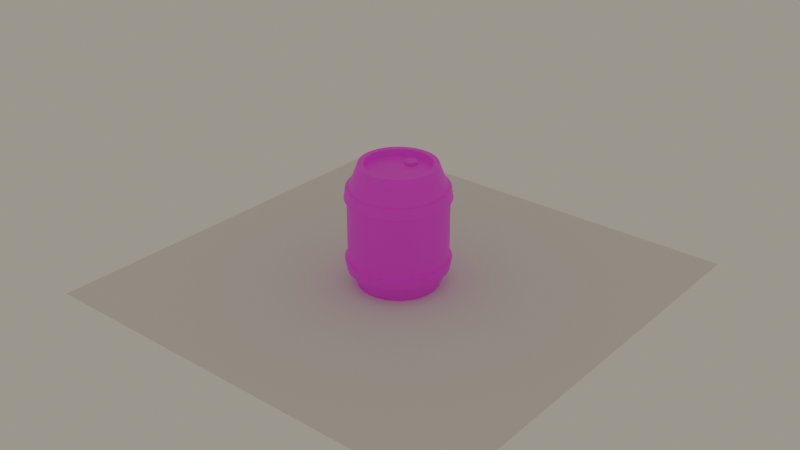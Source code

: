 # Source: Cylinder.blend  (saved by Blender 4.3.32; exported with 4.5.12 LTS)
import bpy
from mathutils import Matrix  # noqa: F401  (used for matrix-valued properties, if any)

bpy.ops.wm.read_factory_settings(use_empty=True)
scene = bpy.context.scene
scene.name = 'Scene'

# ---- collections
col_collection = bpy.data.collections.new('Collection'); scene.collection.children.link(col_collection)

# ---- images (referenced by path relative to the original .blend; pixels are not part of the script)
import os
ASSET_DIR = os.environ.get("B2B_ASSET_DIR", "")  # directory of the original .blend (textures are referenced by path, not embedded)
HERE = os.path.dirname(os.path.abspath(__file__))  # packed textures are extracted next to this script under _unpacked/

def load_image(name, relpath, width, height, colorspace="sRGB"):
    """Load a texture the original file referenced (path relative to the .blend, or extracted next to this script)."""
    p = next((c for c in (os.path.join(HERE, relpath), os.path.join(ASSET_DIR, relpath)) if relpath and os.path.exists(c)), "")
    if p:
        img = bpy.data.images.load(p, check_existing=True)
        img.name = name
    else:  # same state as the original file: an image datablock whose file is absent (Cycles renders it pink)
        img = bpy.data.images.new(name, width, height)
        img.source = "FILE"
        img.filepath = "//" + (relpath or name)
    img.colorspace_settings.name = colorspace
    return img
img_barrelalbida_png_001 = load_image('BarrelAlbida.png.001', 'BarrelAlbida.png', 1024, 1024, 'sRGB')

# ---- materials (node trees are filled in below, after node groups)
mat_barrel = bpy.data.materials.new('Barrel')

# ---- material node trees
mat_barrel.use_nodes = True; mat_barrel.node_tree.nodes.clear()
_N = mat_barrel.node_tree.nodes; _L = mat_barrel.node_tree.links
n0 = _N.new('ShaderNodeBsdfPrincipled'); n0.name = 'Principled BSDF'; n0.location = (10, 300)
n1 = _N.new('ShaderNodeOutputMaterial'); n1.name = 'Material Output'; n1.location = (300, 300)
n2 = _N.new('ShaderNodeTexImage'); n2.name = 'Image Texture'; n2.location = (-280, 273)
n2.image = img_barrelalbida_png_001
_L.new(n0.outputs[0], n1.inputs[0])
_L.new(n2.outputs[0], n0.inputs[0])
n1.is_active_output = True

# ---- world
world_world = bpy.data.worlds.new('World'); scene.world = world_world
world_world.use_nodes = True; world_world.node_tree.nodes.clear()
_N = world_world.node_tree.nodes; _L = world_world.node_tree.links
n0 = _N.new('ShaderNodeOutputWorld'); n0.name = 'World Output'; n0.location = (300, 300)
n1 = _N.new('ShaderNodeBackground'); n1.name = 'Background'; n1.location = (10, 300)
n1.inputs[0].default_value = (0.3768, 0.3419, 0.2788, 1.0)
_L.new(n1.outputs[0], n0.inputs[0])
n0.is_active_output = True
world_world.color = (0.05088, 0.05088, 0.05088)
world_world.sun_shadow_jitter_overblur = 0.0

# ---- meshes
me_barrel = bpy.data.meshes.new('Barrel')
me_barrel.from_pydata([(0.0, 3.081, 14.5), (0.5941, 1.272, 14.5), (0.9574, 2.39, 14.5), (0.0, 3.081, 14.82), (0.5941, 1.272, 14.82), (0.9574, 2.39, 14.82), (0.0, 4.658, 15.3), (4.273, 2.195, 15.3), (2.469, -4.534, 15.3), (0.0, -5.194, 15.3), (0.0, 6.045, 7.24), (3.163, 5.199, 7.24), (5.474, 2.889, 7.24), (6.319, -0.268, 7.24), (5.474, -3.425, 7.24), (0.0, -6.581, 7.24), (0.0, 6.435, 11.11), (0.0, 6.213, 12.4), (0.0, 5.823, 12.39), (0.0, 6.045, 11.1), (0.0, -6.359, 12.39), (0.0, -6.581, 11.1), (3.052, -5.543, 12.39), (3.163, -5.735, 11.1), (5.474, -3.425, 11.1), (5.281, 2.778, 12.39), (5.474, 2.889, 11.1), (0.0, -6.749, 12.4), (0.0, -6.971, 11.11), (3.214, -5.881, 12.4), (3.324, -6.073, 11.11), (5.562, -3.509, 12.4), (6.422, -0.268, 12.4), (3.214, 5.345, 12.4), (0.0, 3.939, 15.3), (3.649, 1.835, 15.3), (3.649, -2.371, 15.3), (0.0, -4.475, 15.3), (0.0, 3.939, 14.48), (4.213, -0.268, 14.48), (3.649, -2.371, 14.48), (0.0, -4.475, 14.48), (4.273, -2.731, 15.3), (4.933, -0.268, 15.3), (2.469, 3.998, 15.3), (5.753, -3.619, 11.11), (6.642, -0.268, 11.11), (5.753, 3.084, 11.11), (5.562, 2.973, 12.4), (3.163, -5.735, 7.24), (3.324, 5.537, 11.11), (3.052, 5.007, 12.39), (3.163, 5.199, 11.1), (6.098, -0.268, 12.39), (6.319, -0.268, 11.1), (5.281, -3.314, 12.39), (2.11, -3.911, 15.3), (4.213, -0.268, 15.3), (2.11, 3.375, 15.3), (2.11, -3.911, 14.48), (3.649, 1.835, 14.48), (2.11, 3.375, 14.48), (0.0, 4.658, -0.8209), (2.469, 3.998, -0.8209), (4.273, 2.195, -0.8209), (4.273, -2.731, -0.8209), (2.469, -4.534, -0.8209), (0.0, -5.194, -0.8209), (0.0, 6.435, 3.373), (0.0, 6.213, 2.083), (0.0, 5.823, 2.088), (0.0, 6.045, 3.378), (0.0, -6.359, 2.088), (0.0, -6.581, 3.378), (3.052, -5.543, 2.088), (3.163, -5.735, 3.378), (5.281, -3.314, 2.088), (6.319, -0.268, 3.378), (5.281, 2.778, 2.088), (3.052, 5.007, 2.088), (3.163, 5.199, 3.378), (0.0, -6.749, 2.083), (0.0, -6.971, 3.373), (3.214, -5.881, 2.083), (6.422, -0.268, 2.083), (5.562, 2.973, 2.083), (3.214, 5.345, 2.083), (3.324, 5.537, 3.373), (0.0, 3.939, -0.8209), (3.649, 1.835, -0.8209), (4.213, -0.268, -0.8209), (0.0, -4.475, -0.8209), (0.0, 3.939, 1.907e-06), (3.649, 1.835, 1.907e-06), (3.649, -2.371, 1.907e-06), (0.0, -4.475, 1.907e-06), (4.933, -0.268, -0.8209), (3.324, -6.073, 3.373), (5.753, -3.619, 3.373), (5.562, -3.509, 2.083), (6.642, -0.268, 3.373), (5.753, 3.084, 3.373), (5.474, 2.889, 3.378), (6.098, -0.268, 2.088), (5.474, -3.425, 3.378), (2.11, -3.911, -0.8209), (3.649, -2.371, -0.8209), (2.11, 3.375, -0.8209), (0.0, 1.272, 14.82), (0.0, 1.272, 14.5), (2.11, -3.911, 1.907e-06), (4.213, -0.268, 1.907e-06), (2.11, 3.375, 1.907e-06)], [], [(2, 0, 3, 5), (109, 1, 4, 108), (1, 2, 5, 4), (16, 17, 33, 50), (24, 54, 46, 45), (18, 51, 33, 17), (55, 22, 29, 31), (23, 24, 45, 30), (51, 25, 48, 33), (30, 29, 27, 28), (45, 31, 29, 30), (46, 32, 31, 45), (47, 48, 32, 46), (50, 33, 48, 47), (49, 23, 21, 15), (22, 8, 9, 20), (14, 24, 23, 49), (55, 42, 8, 22), (13, 54, 24, 14), (12, 26, 54, 13), (25, 7, 43, 53), (11, 52, 26, 12), (51, 44, 7, 25), (10, 19, 52, 11), (22, 20, 27, 29), (53, 55, 31, 32), (54, 26, 47, 46), (25, 53, 32, 48), (21, 23, 30, 28), (26, 52, 50, 47), (42, 43, 57, 36), (8, 42, 36, 56), (7, 44, 58, 35), (9, 8, 56, 37), (43, 7, 35, 57), (56, 36, 40, 59), (35, 58, 61, 60), (57, 35, 60, 39), (36, 57, 39, 40), (51, 18, 6, 44), (55, 53, 43, 42), (19, 16, 50, 52), (6, 34, 58, 44), (34, 38, 61, 58), (56, 59, 41, 37), (68, 87, 86, 69), (104, 98, 100, 77), (70, 69, 86, 79), (76, 99, 83, 74), (80, 87, 68, 71), (75, 97, 98, 104), (79, 86, 85, 78), (97, 82, 81, 83), (98, 97, 83, 99), (100, 98, 99, 84), (101, 100, 84, 85), (87, 101, 85, 86), (70, 79, 63, 62), (49, 15, 73, 75), (74, 72, 67, 66), (14, 49, 75, 104), (76, 74, 66, 65), (13, 14, 104, 77), (103, 76, 65, 96), (12, 13, 77, 102), (78, 103, 96, 64), (11, 12, 102, 80), (79, 78, 64, 63), (10, 11, 80, 71), (74, 83, 81, 72), (103, 84, 99, 76), (77, 100, 101, 102), (78, 85, 84, 103), (73, 82, 97, 75), (102, 101, 87, 80), (65, 106, 90, 96), (63, 107, 88, 62), (66, 105, 106, 65), (64, 89, 107, 63), (67, 91, 105, 66), (96, 90, 89, 64), (105, 110, 94, 106), (89, 93, 112, 107), (90, 111, 93, 89), (106, 94, 111, 90), (88, 107, 112, 92), (108, 4, 5, 3), (105, 91, 95, 110), (59, 40, 60, 61), (39, 60, 40), (111, 94, 93), (110, 112, 93, 94), (95, 92, 112, 110), (41, 59, 61, 38)])
me_barrel.polygons.foreach_set('use_smooth', [True] * 94)
_k = set([(3, 5), (4, 5), (4, 108), (6, 44), (7, 43), (7, 44), (8, 9), (8, 42), (16, 50), (17, 33), (18, 51), (19, 52), (20, 22), (21, 23), (22, 55), (23, 24), (24, 54), (25, 51), (25, 53), (26, 52), (26, 54), (27, 29), (28, 30), (29, 31), (30, 45), (31, 32), (32, 48), (33, 48), (34, 58), (35, 57), (35, 58), (36, 56), (36, 57), (37, 56), (38, 61), (39, 40), (39, 60), (40, 59), (41, 59), (42, 43), (45, 46), (46, 47), (47, 50), (53, 55), (60, 61), (62, 63), (63, 64), (64, 96), (65, 66), (65, 96), (66, 67), (68, 87), (69, 86), (70, 79), (71, 80), (72, 74), (73, 75), (74, 76), (75, 104), (76, 103), (77, 102), (77, 104), (78, 79), (78, 103), (80, 102), (81, 83), (82, 97), (83, 99), (84, 85), (84, 99), (85, 86), (87, 101), (88, 107), (89, 90), (89, 107), (90, 106), (91, 105), (92, 112), (93, 111), (93, 112), (94, 110), (94, 111), (95, 110), (97, 98), (98, 100), (100, 101), (105, 106)])
me_barrel.attributes.new('sharp_edge', 'BOOLEAN', 'EDGE').data.foreach_set('value', [ (min(e.vertices), max(e.vertices)) in _k for e in me_barrel.edges])
_uv = me_barrel.uv_layers.new(name='UVMap')
_uv.uv.foreach_set('vector', [0.8846, 0.2489, 0.9187, 0.2, 0.9334, 0.2113, 0.9, 0.2516, 0.9256, 0.314, 0.8966, 0.2994, 0.9066, 0.2889, 0.9334, 0.2985, 0.8966, 0.2994, 0.8846, 0.2489, 0.9, 0.2516, 0.9066, 0.2889, 0.6981, 0.3009, 0.7445, 0.3009, 0.7445, 0.4195, 0.697, 0.4195, 0.6751, 0.763, 0.676, 0.6501, 0.6949, 0.6501, 0.694, 0.763, 0.759, 0.3009, 0.759, 0.4195, 0.7445, 0.4195, 0.7445, 0.3009, 0.759, 0.763, 0.759, 0.8775, 0.7445, 0.8775, 0.7445, 0.763, 0.6741, 0.8775, 0.6751, 0.763, 0.694, 0.763, 0.693, 0.8775, 0.759, 0.4195, 0.759, 0.5363, 0.7445, 0.5363, 0.7445, 0.4195, 0.693, 0.8775, 0.7445, 0.8775, 0.7445, 0.993, 0.6919, 0.993, 0.694, 0.763, 0.7445, 0.763, 0.7445, 0.8775, 0.693, 0.8775, 0.6949, 0.6501, 0.7445, 0.6501, 0.7445, 0.763, 0.694, 0.763, 0.6959, 0.5363, 0.7445, 0.5363, 0.7445, 0.6501, 0.6949, 0.6501, 0.697, 0.4195, 0.7445, 0.4195, 0.7445, 0.5363, 0.6959, 0.5363, 0.5017, 0.8774, 0.6741, 0.8775, 0.6731, 0.993, 0.5017, 0.993, 0.759, 0.8775, 0.8967, 0.8775, 0.8967, 0.993, 0.759, 0.993, 0.5017, 0.763, 0.6751, 0.763, 0.6741, 0.8775, 0.5017, 0.8774, 0.759, 0.763, 0.8967, 0.763, 0.8967, 0.8775, 0.759, 0.8775, 0.5017, 0.6501, 0.676, 0.6501, 0.6751, 0.763, 0.5017, 0.763, 0.5017, 0.5363, 0.6769, 0.5363, 0.676, 0.6501, 0.5017, 0.6501, 0.759, 0.5363, 0.8967, 0.5363, 0.8967, 0.6501, 0.759, 0.6501, 0.5017, 0.4195, 0.6779, 0.4195, 0.6769, 0.5363, 0.5017, 0.5363, 0.759, 0.4195, 0.8967, 0.4195, 0.8967, 0.5363, 0.759, 0.5363, 0.5017, 0.3009, 0.679, 0.3009, 0.6779, 0.4195, 0.5017, 0.4195, 0.759, 0.8775, 0.759, 0.993, 0.7445, 0.993, 0.7445, 0.8775, 0.759, 0.6501, 0.759, 0.763, 0.7445, 0.763, 0.7445, 0.6501, 0.676, 0.6501, 0.6769, 0.5363, 0.6959, 0.5363, 0.6949, 0.6501, 0.759, 0.5363, 0.759, 0.6501, 0.7445, 0.6501, 0.7445, 0.5363, 0.6731, 0.993, 0.6741, 0.8775, 0.693, 0.8775, 0.6919, 0.993, 0.6769, 0.5363, 0.6779, 0.4195, 0.697, 0.4195, 0.6959, 0.5363, 0.8632, 0.2609, 0.7503, 0.2993, 0.749, 0.2662, 0.8451, 0.2333, 0.939, 0.1742, 0.8632, 0.2609, 0.8451, 0.2333, 0.9122, 0.1588, 0.6314, 0.2735, 0.5368, 0.1913, 0.5651, 0.1719, 0.6473, 0.2435, 0.9762, 0.0724, 0.939, 0.1742, 0.9122, 0.1588, 0.9476, 0.06955, 0.7503, 0.2993, 0.6314, 0.2735, 0.6473, 0.2435, 0.749, 0.2662, 0.9122, 0.1588, 0.8451, 0.2333, 0.825, 0.2043, 0.8829, 0.1407, 0.6473, 0.2435, 0.5651, 0.1719, 0.5988, 0.1477, 0.6643, 0.2095, 0.749, 0.2662, 0.6473, 0.2435, 0.6643, 0.2095, 0.7463, 0.23, 0.8451, 0.2333, 0.749, 0.2662, 0.7463, 0.23, 0.825, 0.2043, 0.759, 0.4195, 0.759, 0.3009, 0.8967, 0.3009, 0.8967, 0.4195, 0.759, 0.763, 0.759, 0.6501, 0.8967, 0.6501, 0.8967, 0.763, 0.679, 0.3009, 0.6981, 0.3009, 0.697, 0.4195, 0.6779, 0.4195, 0.4911, 0.07547, 0.5239, 0.07153, 0.5651, 0.1719, 0.5368, 0.1913, 0.5239, 0.07153, 0.5589, 0.05618, 0.5988, 0.1477, 0.5651, 0.1719, 0.9122, 0.1588, 0.8829, 0.1407, 0.9131, 0.05618, 0.9476, 0.06955, 0.3053, 0.3009, 0.3065, 0.4195, 0.2387, 0.4195, 0.2373, 0.3009, 0.3283, 0.763, 0.3094, 0.763, 0.3085, 0.6501, 0.3274, 0.6501, 0.2198, 0.3009, 0.2373, 0.3009, 0.2387, 0.4195, 0.2212, 0.4195, 0.2251, 0.763, 0.2423, 0.763, 0.2435, 0.8774, 0.2265, 0.8774, 0.3255, 0.4195, 0.3065, 0.4195, 0.3053, 0.3009, 0.3245, 0.3009, 0.3293, 0.8774, 0.3104, 0.8774, 0.3094, 0.763, 0.3283, 0.763, 0.2212, 0.4195, 0.2387, 0.4195, 0.2399, 0.5363, 0.2226, 0.5363, 0.3104, 0.8774, 0.3115, 0.993, 0.2449, 0.993, 0.2435, 0.8774, 0.3094, 0.763, 0.3104, 0.8774, 0.2435, 0.8774, 0.2423, 0.763, 0.3085, 0.6501, 0.3094, 0.763, 0.2423, 0.763, 0.2411, 0.6501, 0.3075, 0.5363, 0.3085, 0.6501, 0.2411, 0.6501, 0.2399, 0.5363, 0.3065, 0.4195, 0.3075, 0.5363, 0.2399, 0.5363, 0.2387, 0.4195, 0.2198, 0.3009, 0.2212, 0.4195, 0.08057, 0.4195, 0.07857, 0.3009, 0.5017, 0.8774, 0.5017, 0.993, 0.3303, 0.993, 0.3293, 0.8774, 0.2265, 0.8774, 0.2279, 0.993, 0.09025, 0.993, 0.0883, 0.8774, 0.5017, 0.763, 0.5017, 0.8774, 0.3293, 0.8774, 0.3283, 0.763, 0.2251, 0.763, 0.2265, 0.8774, 0.0883, 0.8774, 0.08637, 0.763, 0.5017, 0.6501, 0.5017, 0.763, 0.3283, 0.763, 0.3274, 0.6501, 0.2239, 0.6501, 0.2251, 0.763, 0.08637, 0.763, 0.08446, 0.6501, 0.5017, 0.5363, 0.5017, 0.6501, 0.3274, 0.6501, 0.3265, 0.5363, 0.2226, 0.5363, 0.2239, 0.6501, 0.08446, 0.6501, 0.08254, 0.5363, 0.5017, 0.4195, 0.5017, 0.5363, 0.3265, 0.5363, 0.3255, 0.4195, 0.2212, 0.4195, 0.2226, 0.5363, 0.08254, 0.5363, 0.08057, 0.4195, 0.5017, 0.3009, 0.5017, 0.4195, 0.3255, 0.4195, 0.3245, 0.3009, 0.2265, 0.8774, 0.2435, 0.8774, 0.2449, 0.993, 0.2279, 0.993, 0.2239, 0.6501, 0.2411, 0.6501, 0.2423, 0.763, 0.2251, 0.763, 0.3274, 0.6501, 0.3085, 0.6501, 0.3075, 0.5363, 0.3265, 0.5363, 0.2226, 0.5363, 0.2399, 0.5363, 0.2411, 0.6501, 0.2239, 0.6501, 0.3303, 0.993, 0.3115, 0.993, 0.3104, 0.8774, 0.3293, 0.8774, 0.3265, 0.5363, 0.3075, 0.5363, 0.3065, 0.4195, 0.3255, 0.4195, 0.4509, 0.09346, 0.4341, 0.1204, 0.339, 0.08847, 0.3403, 0.05618, 0.1276, 0.1605, 0.1563, 0.1816, 0.113, 0.2825, 0.07954, 0.278, 0.5282, 0.1775, 0.5009, 0.1946, 0.4341, 0.1204, 0.4509, 0.09346, 0.224, 0.08122, 0.2385, 0.1102, 0.1563, 0.1816, 0.1276, 0.1605, 0.5678, 0.2812, 0.5384, 0.2845, 0.5009, 0.1946, 0.5282, 0.1775, 0.3403, 0.05618, 0.339, 0.08847, 0.2385, 0.1102, 0.224, 0.08122, 0.5009, 0.1946, 0.4719, 0.2129, 0.4142, 0.1494, 0.4341, 0.1204, 0.2385, 0.1102, 0.2554, 0.1442, 0.1898, 0.206, 0.1563, 0.1816, 0.339, 0.08847, 0.3364, 0.1241, 0.2554, 0.1442, 0.2385, 0.1102, 0.4341, 0.1204, 0.4142, 0.1494, 0.3364, 0.1241, 0.339, 0.08847, 0.113, 0.2825, 0.1563, 0.1816, 0.1898, 0.206, 0.1483, 0.2984, 0.9334, 0.2985, 0.9066, 0.2889, 0.9, 0.2516, 0.9334, 0.2113, 0.5009, 0.1946, 0.5384, 0.2845, 0.5034, 0.2984, 0.4719, 0.2129, 0.8829, 0.1407, 0.825, 0.2043, 0.6643, 0.2095, 0.5988, 0.1477, 0.7463, 0.23, 0.6643, 0.2095, 0.825, 0.2043, 0.3364, 0.1241, 0.4142, 0.1494, 0.2554, 0.1442, 0.4719, 0.2129, 0.1898, 0.206, 0.2554, 0.1442, 0.4142, 0.1494, 0.5034, 0.2984, 0.1483, 0.2984, 0.1898, 0.206, 0.4719, 0.2129, 0.9131, 0.05618, 0.8829, 0.1407, 0.5988, 0.1477, 0.5589, 0.05618])
me_barrel.materials.append(mat_barrel)
me_barrel.update()
me_plane = bpy.data.meshes.new('Plane')
me_plane.from_pydata([(-27.81, -27.81, 0.0), (27.81, -27.81, 0.0), (-27.81, 27.81, 0.0), (27.81, 27.81, 0.0)], [], [(0, 1, 3, 2)])
_uv = me_plane.uv_layers.new(name='UVMap')
_uv.uv.foreach_set('vector', [0.0, 0.0, 1.0, 0.0, 1.0, 1.0, 0.0, 1.0])
me_plane.update()

# ---- objects
ob_barrel = bpy.data.objects.new('Barrel', me_barrel)
ob_plane = bpy.data.objects.new('Plane', me_plane)

# ---- transforms, parenting, visibility, modifiers, constraints
ob_barrel.location = (0.0, 0.0, 0.0)
_m = ob_barrel.modifiers.new('Mirror', 'MIRROR')
_m.use_clip = True
_m = ob_barrel.modifiers.new('EdgeSplit', 'EDGE_SPLIT')
_m.use_edge_angle = False
_m = ob_barrel.modifiers.new('Subdivision', 'SUBSURF')
_m.levels = 2
ob_plane.location = (0.0, 0.0, 0.0)

# ---- collection membership
col_collection.objects.link(ob_barrel)
col_collection.objects.link(ob_plane)

# ---- scene / render settings (as saved in the file)
scene.frame_start = 1; scene.frame_end = 250; scene.frame_set(29)
scene.render.engine = 'BLENDER_EEVEE_NEXT'
scene.eevee.volumetric_shadow_samples = 108
bpy.context.view_layer.update()

# ---- added for rendering (the .blend has no active camera): camera
cam_auto = bpy.data.cameras.new('AutoCamera')
cam_auto.lens = 50.0
cam_auto.sensor_width = 36.0
cam_auto.clip_end = 1303.78
ob_auto_camera = bpy.data.objects.new('AutoCamera', cam_auto)
scene.collection.objects.link(ob_auto_camera)
ob_auto_camera.location = (74.2898, -89.1477, 66.672)
ob_auto_camera.rotation_euler = (1.09748, -7.21219e-08, 0.694738)
scene.camera = ob_auto_camera
bpy.context.view_layer.update()
